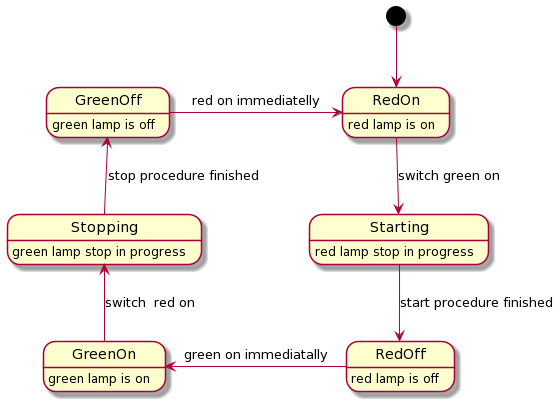

The diagram above was rendered by PlantUML. Its source (embedded in the PNG):
@startuml
GreenOff : green lamp is off
GreenOn : green lamp is on
RedOff : red lamp is off
RedOn : red lamp is on
Starting : red lamp stop in progress
Stopping : green lamp stop in progress
[*] --> RedOn
RedOn --> Starting : switch green on
Starting --> RedOff : start procedure finished
RedOff -left-> GreenOn : green on immediatally
GreenOn -up-> Stopping : switch  red on
Stopping -up-> GreenOff :  stop procedure finished
GreenOff -right-> RedOn :  red on immediatelly
@enduml